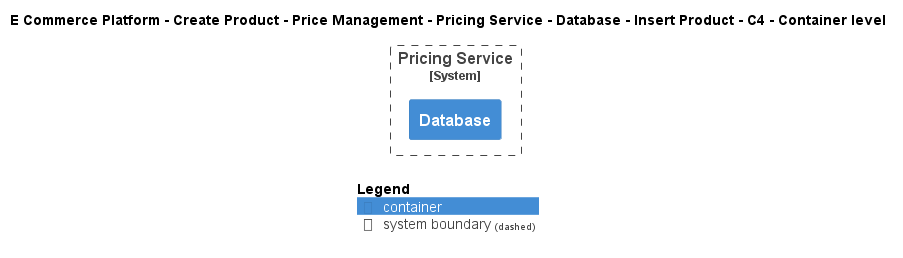

The diagram above was rendered by PlantUML. Its source (embedded in the PNG):
@startuml
!include ..\..\..\..\..\..\..\..\..\.c4s\C4_Container.puml

AddElementTag("c4interflow:lifecycle:new", $bgColor=green, $fontColor=#ffffff, $borderColor=green, $shadowing="False")
AddElementTag("c4interflow:lifecycle:changed", $bgColor=orange, $fontColor=#ffffff, $borderColor=orange, $shadowing="False")
AddElementTag("c4interflow:lifecycle:removed", $bgColor=red, $fontColor=#ffffff, $borderColor=red, $shadowing="False")

AddRelTag("c4interflow:lifecycle:new", $textColor=green, $lineColor=green)
AddRelTag("c4interflow:lifecycle:changed", $textColor=orange, $lineColor=orange)
AddRelTag("c4interflow:lifecycle:removed", $textColor=red, $lineColor=red)

SHOW_PERSON_PORTRAIT()
LAYOUT_TOP_DOWN()

skinparam linetype polyline

title E Commerce Platform - Create Product - Price Management - Pricing Service - Database - Insert Product - C4 - Container level


System_Boundary(ECommercePlatform.CreateProduct.PriceManagement.SoftwareSystems.PricingService, "Pricing Service") {
    Container(ECommercePlatform.CreateProduct.PriceManagement.SoftwareSystems.PricingService.Containers.Database, "Database", "", "")
}



SHOW_LEGEND()
@enduml